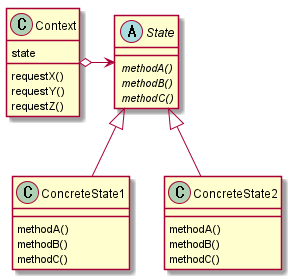

The diagram above was rendered by PlantUML. Its source (embedded in the PNG):
@startuml

class Context {
	state

	requestX()
	requestY()
	requestZ()
}

abstract class State {
	{abstract} methodA()
	{abstract} methodB()
	{abstract} methodC()
}

class ConcreteState1 {
	methodA()
	methodB()
	methodC()
}

class ConcreteState2 {
	methodA()
	methodB()
	methodC()
}

State <-right-o Context
State <|-- ConcreteState1
State <|-- ConcreteState2


@enduml